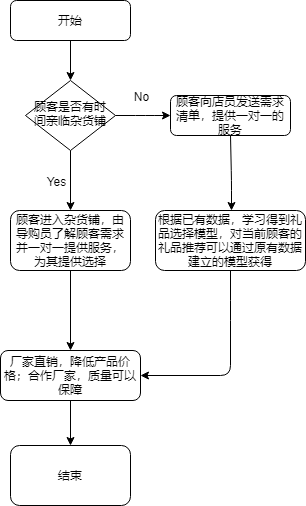

The diagram above was exported from draw.io. Its source (the exported page's mxGraphModel, read from the mxfile embedded in the PNG):
<mxGraphModel dx="1038" dy="580" grid="1" gridSize="10" guides="1" tooltips="1" connect="1" arrows="1" fold="1" page="1" pageScale="1" pageWidth="827" pageHeight="1169" math="0" shadow="0">
  <root>
    <mxCell id="WIyWlLk6GJQsqaUBKTNV-0" />
    <mxCell id="WIyWlLk6GJQsqaUBKTNV-1" parent="WIyWlLk6GJQsqaUBKTNV-0" />
    <mxCell id="WIyWlLk6GJQsqaUBKTNV-3" value="开始" style="rounded=1;whiteSpace=wrap;html=1;fontSize=12;glass=0;strokeWidth=1;shadow=0;" parent="WIyWlLk6GJQsqaUBKTNV-1" vertex="1">
      <mxGeometry x="155" y="80" width="120" height="40" as="geometry" />
    </mxCell>
    <mxCell id="WIyWlLk6GJQsqaUBKTNV-6" value="顾客是否有时间亲临杂货铺" style="rhombus;whiteSpace=wrap;html=1;shadow=0;fontFamily=Helvetica;fontSize=12;align=center;strokeWidth=1;spacing=6;spacingTop=-4;" parent="WIyWlLk6GJQsqaUBKTNV-1" vertex="1">
      <mxGeometry x="170" y="160" width="90" height="70" as="geometry" />
    </mxCell>
    <mxCell id="WIyWlLk6GJQsqaUBKTNV-7" value="顾客向店员发送需求清单，提供一对一的服务" style="rounded=1;whiteSpace=wrap;html=1;fontSize=12;glass=0;strokeWidth=1;shadow=0;" parent="WIyWlLk6GJQsqaUBKTNV-1" vertex="1">
      <mxGeometry x="315" y="175" width="120" height="40" as="geometry" />
    </mxCell>
    <mxCell id="WIyWlLk6GJQsqaUBKTNV-11" value="厂家直销，降低产品价格；合作厂家，质量可以保障" style="rounded=1;whiteSpace=wrap;html=1;fontSize=12;glass=0;strokeWidth=1;shadow=0;" parent="WIyWlLk6GJQsqaUBKTNV-1" vertex="1">
      <mxGeometry x="145" y="430" width="140" height="50" as="geometry" />
    </mxCell>
    <mxCell id="ouZ8LLZvEkQlzFQXGYMI-0" value="顾客进入杂货铺，由导购员了解顾客需求并一对一提供服务，为其提供选择" style="rounded=1;whiteSpace=wrap;html=1;" parent="WIyWlLk6GJQsqaUBKTNV-1" vertex="1">
      <mxGeometry x="155" y="290" width="120" height="60" as="geometry" />
    </mxCell>
    <mxCell id="ouZ8LLZvEkQlzFQXGYMI-1" value="根据已有数据，学习得到礼品选择模型，对当前顾客的礼品推荐可以通过原有数据建立的模型获得" style="rounded=1;whiteSpace=wrap;html=1;" parent="WIyWlLk6GJQsqaUBKTNV-1" vertex="1">
      <mxGeometry x="300" y="290" width="150" height="60" as="geometry" />
    </mxCell>
    <mxCell id="ouZ8LLZvEkQlzFQXGYMI-2" value="" style="endArrow=classic;html=1;exitX=0.5;exitY=1;exitDx=0;exitDy=0;" parent="WIyWlLk6GJQsqaUBKTNV-1" source="ouZ8LLZvEkQlzFQXGYMI-1" target="WIyWlLk6GJQsqaUBKTNV-11" edge="1">
      <mxGeometry width="50" height="50" relative="1" as="geometry">
        <mxPoint x="353" y="352" as="sourcePoint" />
        <mxPoint x="290" y="390" as="targetPoint" />
        <Array as="points">
          <mxPoint x="375" y="390" />
          <mxPoint x="375" y="455" />
        </Array>
      </mxGeometry>
    </mxCell>
    <mxCell id="ouZ8LLZvEkQlzFQXGYMI-15" value="Yes" style="edgeLabel;html=1;align=center;verticalAlign=middle;resizable=0;points=[];" parent="ouZ8LLZvEkQlzFQXGYMI-2" vertex="1" connectable="0">
      <mxGeometry x="-0.4933" relative="1" as="geometry">
        <mxPoint x="-175" y="-139" as="offset" />
      </mxGeometry>
    </mxCell>
    <mxCell id="ouZ8LLZvEkQlzFQXGYMI-4" value="" style="endArrow=classic;html=1;exitX=0.5;exitY=1;exitDx=0;exitDy=0;" parent="WIyWlLk6GJQsqaUBKTNV-1" source="WIyWlLk6GJQsqaUBKTNV-7" edge="1">
      <mxGeometry width="50" height="50" relative="1" as="geometry">
        <mxPoint x="390" y="320" as="sourcePoint" />
        <mxPoint x="376" y="290" as="targetPoint" />
        <Array as="points">
          <mxPoint x="376" y="260" />
        </Array>
      </mxGeometry>
    </mxCell>
    <mxCell id="ouZ8LLZvEkQlzFQXGYMI-6" value="结束" style="rounded=1;whiteSpace=wrap;html=1;" parent="WIyWlLk6GJQsqaUBKTNV-1" vertex="1">
      <mxGeometry x="155" y="525" width="120" height="60" as="geometry" />
    </mxCell>
    <mxCell id="ouZ8LLZvEkQlzFQXGYMI-9" value="" style="endArrow=classic;html=1;exitX=0.5;exitY=1;exitDx=0;exitDy=0;entryX=0.5;entryY=0;entryDx=0;entryDy=0;" parent="WIyWlLk6GJQsqaUBKTNV-1" source="ouZ8LLZvEkQlzFQXGYMI-0" target="WIyWlLk6GJQsqaUBKTNV-11" edge="1">
      <mxGeometry width="50" height="50" relative="1" as="geometry">
        <mxPoint x="260" y="380" as="sourcePoint" />
        <mxPoint x="230" y="390" as="targetPoint" />
      </mxGeometry>
    </mxCell>
    <mxCell id="ouZ8LLZvEkQlzFQXGYMI-10" value="" style="endArrow=classic;html=1;exitX=0.5;exitY=1;exitDx=0;exitDy=0;entryX=0.5;entryY=0;entryDx=0;entryDy=0;" parent="WIyWlLk6GJQsqaUBKTNV-1" source="WIyWlLk6GJQsqaUBKTNV-6" target="ouZ8LLZvEkQlzFQXGYMI-0" edge="1">
      <mxGeometry width="50" height="50" relative="1" as="geometry">
        <mxPoint x="210" y="280" as="sourcePoint" />
        <mxPoint x="260" y="230" as="targetPoint" />
      </mxGeometry>
    </mxCell>
    <mxCell id="ouZ8LLZvEkQlzFQXGYMI-11" value="" style="endArrow=classic;html=1;exitX=0.5;exitY=1;exitDx=0;exitDy=0;" parent="WIyWlLk6GJQsqaUBKTNV-1" source="WIyWlLk6GJQsqaUBKTNV-3" target="WIyWlLk6GJQsqaUBKTNV-6" edge="1">
      <mxGeometry width="50" height="50" relative="1" as="geometry">
        <mxPoint x="250" y="170" as="sourcePoint" />
        <mxPoint x="300" y="120" as="targetPoint" />
      </mxGeometry>
    </mxCell>
    <mxCell id="ouZ8LLZvEkQlzFQXGYMI-12" value="" style="endArrow=classic;html=1;exitX=1;exitY=0.5;exitDx=0;exitDy=0;entryX=0;entryY=0.5;entryDx=0;entryDy=0;" parent="WIyWlLk6GJQsqaUBKTNV-1" source="WIyWlLk6GJQsqaUBKTNV-6" target="WIyWlLk6GJQsqaUBKTNV-7" edge="1">
      <mxGeometry width="50" height="50" relative="1" as="geometry">
        <mxPoint x="390" y="320" as="sourcePoint" />
        <mxPoint x="290" y="210" as="targetPoint" />
        <Array as="points">
          <mxPoint x="290" y="195" />
        </Array>
      </mxGeometry>
    </mxCell>
    <mxCell id="ouZ8LLZvEkQlzFQXGYMI-16" value="No" style="edgeLabel;html=1;align=center;verticalAlign=middle;resizable=0;points=[];" parent="ouZ8LLZvEkQlzFQXGYMI-12" vertex="1" connectable="0">
      <mxGeometry x="-0.5345" y="-2" relative="1" as="geometry">
        <mxPoint x="12" y="-22" as="offset" />
      </mxGeometry>
    </mxCell>
    <mxCell id="tCApSyxd18r4u5IPYjTk-1" value="" style="endArrow=classic;html=1;exitX=0.5;exitY=1;exitDx=0;exitDy=0;" edge="1" parent="WIyWlLk6GJQsqaUBKTNV-1" source="WIyWlLk6GJQsqaUBKTNV-11" target="ouZ8LLZvEkQlzFQXGYMI-6">
      <mxGeometry width="50" height="50" relative="1" as="geometry">
        <mxPoint x="225" y="510" as="sourcePoint" />
        <mxPoint x="275" y="460" as="targetPoint" />
      </mxGeometry>
    </mxCell>
  </root>
</mxGraphModel>